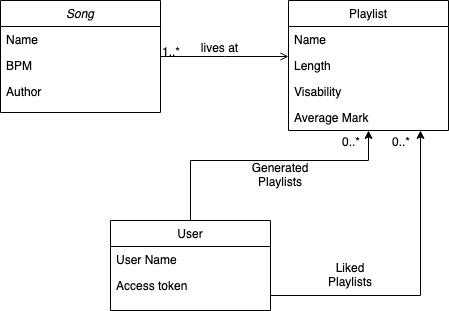

The diagram above was exported from draw.io. Its source (the exported page's mxGraphModel, read from the mxfile embedded in the PNG):
<mxGraphModel dx="946" dy="640" grid="1" gridSize="10" guides="1" tooltips="1" connect="1" arrows="1" fold="1" page="1" pageScale="1" pageWidth="827" pageHeight="1169" background="#ffffff" math="0" shadow="0">
  <root>
    <mxCell id="WIyWlLk6GJQsqaUBKTNV-0" />
    <mxCell id="WIyWlLk6GJQsqaUBKTNV-1" parent="WIyWlLk6GJQsqaUBKTNV-0" />
    <mxCell id="zkfFHV4jXpPFQw0GAbJ--0" value="Song" style="swimlane;fontStyle=2;align=center;verticalAlign=top;childLayout=stackLayout;horizontal=1;startSize=26;horizontalStack=0;resizeParent=1;resizeLast=0;collapsible=1;marginBottom=0;rounded=0;shadow=0;strokeWidth=1;" parent="WIyWlLk6GJQsqaUBKTNV-1" vertex="1">
      <mxGeometry x="220" y="120" width="160" height="112" as="geometry">
        <mxRectangle x="230" y="140" width="160" height="26" as="alternateBounds" />
      </mxGeometry>
    </mxCell>
    <mxCell id="zkfFHV4jXpPFQw0GAbJ--1" value="Name" style="text;align=left;verticalAlign=top;spacingLeft=4;spacingRight=4;overflow=hidden;rotatable=0;points=[[0,0.5],[1,0.5]];portConstraint=eastwest;" parent="zkfFHV4jXpPFQw0GAbJ--0" vertex="1">
      <mxGeometry y="26" width="160" height="26" as="geometry" />
    </mxCell>
    <mxCell id="zkfFHV4jXpPFQw0GAbJ--2" value="BPM" style="text;align=left;verticalAlign=top;spacingLeft=4;spacingRight=4;overflow=hidden;rotatable=0;points=[[0,0.5],[1,0.5]];portConstraint=eastwest;rounded=0;shadow=0;html=0;" parent="zkfFHV4jXpPFQw0GAbJ--0" vertex="1">
      <mxGeometry y="52" width="160" height="26" as="geometry" />
    </mxCell>
    <mxCell id="zkfFHV4jXpPFQw0GAbJ--3" value="Author" style="text;align=left;verticalAlign=top;spacingLeft=4;spacingRight=4;overflow=hidden;rotatable=0;points=[[0,0.5],[1,0.5]];portConstraint=eastwest;rounded=0;shadow=0;html=0;" parent="zkfFHV4jXpPFQw0GAbJ--0" vertex="1">
      <mxGeometry y="78" width="160" height="26" as="geometry" />
    </mxCell>
    <mxCell id="MIFiwt1583zzUk1MZtld-5" style="edgeStyle=orthogonalEdgeStyle;rounded=0;orthogonalLoop=1;jettySize=auto;html=1;entryX=0.5;entryY=1;entryDx=0;entryDy=0;" parent="WIyWlLk6GJQsqaUBKTNV-1" source="zkfFHV4jXpPFQw0GAbJ--6" target="zkfFHV4jXpPFQw0GAbJ--17" edge="1">
      <mxGeometry relative="1" as="geometry">
        <Array as="points">
          <mxPoint x="410" y="280" />
          <mxPoint x="588" y="280" />
        </Array>
      </mxGeometry>
    </mxCell>
    <mxCell id="zkfFHV4jXpPFQw0GAbJ--6" value="User" style="swimlane;fontStyle=0;align=center;verticalAlign=top;childLayout=stackLayout;horizontal=1;startSize=26;horizontalStack=0;resizeParent=1;resizeLast=0;collapsible=1;marginBottom=0;rounded=0;shadow=0;strokeWidth=1;" parent="WIyWlLk6GJQsqaUBKTNV-1" vertex="1">
      <mxGeometry x="330" y="340" width="160" height="90" as="geometry">
        <mxRectangle x="130" y="380" width="160" height="26" as="alternateBounds" />
      </mxGeometry>
    </mxCell>
    <mxCell id="zkfFHV4jXpPFQw0GAbJ--7" value="User Name" style="text;align=left;verticalAlign=top;spacingLeft=4;spacingRight=4;overflow=hidden;rotatable=0;points=[[0,0.5],[1,0.5]];portConstraint=eastwest;" parent="zkfFHV4jXpPFQw0GAbJ--6" vertex="1">
      <mxGeometry y="26" width="160" height="26" as="geometry" />
    </mxCell>
    <mxCell id="zkfFHV4jXpPFQw0GAbJ--11" value="Access token" style="text;align=left;verticalAlign=top;spacingLeft=4;spacingRight=4;overflow=hidden;rotatable=0;points=[[0,0.5],[1,0.5]];portConstraint=eastwest;" parent="zkfFHV4jXpPFQw0GAbJ--6" vertex="1">
      <mxGeometry y="52" width="160" height="26" as="geometry" />
    </mxCell>
    <mxCell id="zkfFHV4jXpPFQw0GAbJ--17" value="Playlist" style="swimlane;fontStyle=0;align=center;verticalAlign=top;childLayout=stackLayout;horizontal=1;startSize=26;horizontalStack=0;resizeParent=1;resizeLast=0;collapsible=1;marginBottom=0;rounded=0;shadow=0;strokeWidth=1;" parent="WIyWlLk6GJQsqaUBKTNV-1" vertex="1">
      <mxGeometry x="508" y="120" width="160" height="130" as="geometry">
        <mxRectangle x="550" y="140" width="160" height="26" as="alternateBounds" />
      </mxGeometry>
    </mxCell>
    <mxCell id="zkfFHV4jXpPFQw0GAbJ--18" value="Name" style="text;align=left;verticalAlign=top;spacingLeft=4;spacingRight=4;overflow=hidden;rotatable=0;points=[[0,0.5],[1,0.5]];portConstraint=eastwest;" parent="zkfFHV4jXpPFQw0GAbJ--17" vertex="1">
      <mxGeometry y="26" width="160" height="26" as="geometry" />
    </mxCell>
    <mxCell id="zkfFHV4jXpPFQw0GAbJ--19" value="Length" style="text;align=left;verticalAlign=top;spacingLeft=4;spacingRight=4;overflow=hidden;rotatable=0;points=[[0,0.5],[1,0.5]];portConstraint=eastwest;rounded=0;shadow=0;html=0;" parent="zkfFHV4jXpPFQw0GAbJ--17" vertex="1">
      <mxGeometry y="52" width="160" height="26" as="geometry" />
    </mxCell>
    <mxCell id="zkfFHV4jXpPFQw0GAbJ--21" value="Visability" style="text;align=left;verticalAlign=top;spacingLeft=4;spacingRight=4;overflow=hidden;rotatable=0;points=[[0,0.5],[1,0.5]];portConstraint=eastwest;rounded=0;shadow=0;html=0;" parent="zkfFHV4jXpPFQw0GAbJ--17" vertex="1">
      <mxGeometry y="78" width="160" height="26" as="geometry" />
    </mxCell>
    <mxCell id="MIFiwt1583zzUk1MZtld-15" value="Average Mark" style="text;align=left;verticalAlign=top;spacingLeft=4;spacingRight=4;overflow=hidden;rotatable=0;points=[[0,0.5],[1,0.5]];portConstraint=eastwest;rounded=0;shadow=0;html=0;" parent="zkfFHV4jXpPFQw0GAbJ--17" vertex="1">
      <mxGeometry y="104" width="160" height="26" as="geometry" />
    </mxCell>
    <mxCell id="zkfFHV4jXpPFQw0GAbJ--26" value="" style="endArrow=open;shadow=0;strokeWidth=1;rounded=0;endFill=1;edgeStyle=elbowEdgeStyle;elbow=vertical;" parent="WIyWlLk6GJQsqaUBKTNV-1" source="zkfFHV4jXpPFQw0GAbJ--0" target="zkfFHV4jXpPFQw0GAbJ--17" edge="1">
      <mxGeometry x="0.5" y="41" relative="1" as="geometry">
        <mxPoint x="380" y="192" as="sourcePoint" />
        <mxPoint x="540" y="192" as="targetPoint" />
        <mxPoint x="-40" y="32" as="offset" />
      </mxGeometry>
    </mxCell>
    <mxCell id="zkfFHV4jXpPFQw0GAbJ--27" value="1..*" style="resizable=0;align=left;verticalAlign=bottom;labelBackgroundColor=none;fontSize=12;" parent="zkfFHV4jXpPFQw0GAbJ--26" connectable="0" vertex="1">
      <mxGeometry x="-1" relative="1" as="geometry">
        <mxPoint y="4" as="offset" />
      </mxGeometry>
    </mxCell>
    <mxCell id="zkfFHV4jXpPFQw0GAbJ--29" value="lives at" style="text;html=1;resizable=0;points=[];;align=center;verticalAlign=middle;labelBackgroundColor=none;rounded=0;shadow=0;strokeWidth=1;fontSize=12;" parent="zkfFHV4jXpPFQw0GAbJ--26" vertex="1" connectable="0">
      <mxGeometry x="0.5" y="49" relative="1" as="geometry">
        <mxPoint x="-38" y="40" as="offset" />
      </mxGeometry>
    </mxCell>
    <mxCell id="MIFiwt1583zzUk1MZtld-16" style="edgeStyle=orthogonalEdgeStyle;rounded=0;orthogonalLoop=1;jettySize=auto;html=1;" parent="WIyWlLk6GJQsqaUBKTNV-1" target="MIFiwt1583zzUk1MZtld-15" edge="1">
      <mxGeometry relative="1" as="geometry">
        <mxPoint x="490" y="415" as="sourcePoint" />
        <Array as="points">
          <mxPoint x="640" y="415" />
        </Array>
      </mxGeometry>
    </mxCell>
    <mxCell id="MIFiwt1583zzUk1MZtld-17" value="Liked Playlists" style="text;html=1;strokeColor=none;fillColor=none;align=center;verticalAlign=middle;whiteSpace=wrap;rounded=0;" parent="WIyWlLk6GJQsqaUBKTNV-1" vertex="1">
      <mxGeometry x="540" y="380" width="60" height="30" as="geometry" />
    </mxCell>
    <mxCell id="MIFiwt1583zzUk1MZtld-18" value="0..*" style="resizable=0;align=left;verticalAlign=bottom;labelBackgroundColor=none;fontSize=12;" parent="WIyWlLk6GJQsqaUBKTNV-1" connectable="0" vertex="1">
      <mxGeometry x="610" y="270" as="geometry" />
    </mxCell>
    <mxCell id="MIFiwt1583zzUk1MZtld-19" value="Generated Playlists" style="text;html=1;strokeColor=none;fillColor=none;align=center;verticalAlign=middle;whiteSpace=wrap;rounded=0;" parent="WIyWlLk6GJQsqaUBKTNV-1" vertex="1">
      <mxGeometry x="470" y="280" width="60" height="30" as="geometry" />
    </mxCell>
    <mxCell id="MIFiwt1583zzUk1MZtld-20" value="0..*" style="resizable=0;align=left;verticalAlign=bottom;labelBackgroundColor=none;fontSize=12;" parent="WIyWlLk6GJQsqaUBKTNV-1" connectable="0" vertex="1">
      <mxGeometry x="560" y="270" as="geometry" />
    </mxCell>
  </root>
</mxGraphModel>